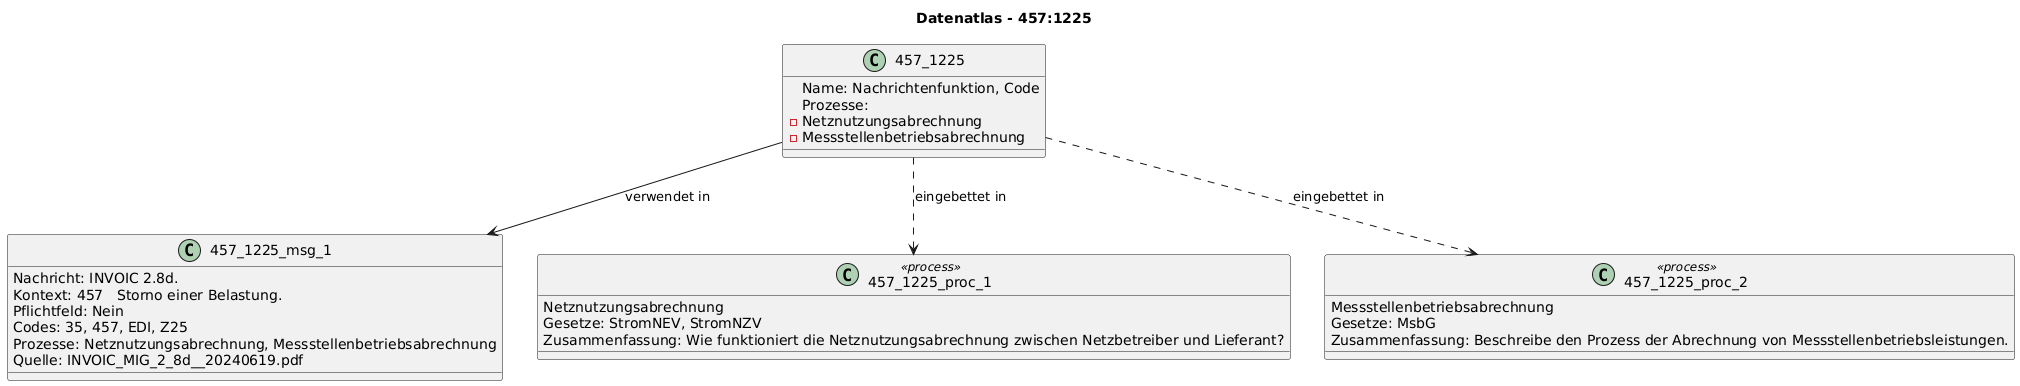

The diagram above was rendered by PlantUML. Its source (embedded in the PNG):
@startuml
title Datenatlas - 457:1225
class 457_1225 {
  Name: Nachrichtenfunktion, Code
  Prozesse:
    - Netznutzungsabrechnung
    - Messstellenbetriebsabrechnung
}
class 457_1225_msg_1 {
  Nachricht: INVOIC 2.8d.
  Kontext: 457   Storno einer Belastung.
  Pflichtfeld: Nein
  Codes: 35, 457, EDI, Z25
  Prozesse: Netznutzungsabrechnung, Messstellenbetriebsabrechnung
  Quelle: INVOIC_MIG_2_8d__20240619.pdf
}
457_1225 --> 457_1225_msg_1 : verwendet in
class 457_1225_proc_1 <<process>> {
  Netznutzungsabrechnung
  Gesetze: StromNEV, StromNZV
  Zusammenfassung: Wie funktioniert die Netznutzungsabrechnung zwischen Netzbetreiber und Lieferant?
}
457_1225 ..> 457_1225_proc_1 : eingebettet in
class 457_1225_proc_2 <<process>> {
  Messstellenbetriebsabrechnung
  Gesetze: MsbG
  Zusammenfassung: Beschreibe den Prozess der Abrechnung von Messstellenbetriebsleistungen.
}
457_1225 ..> 457_1225_proc_2 : eingebettet in
@enduml